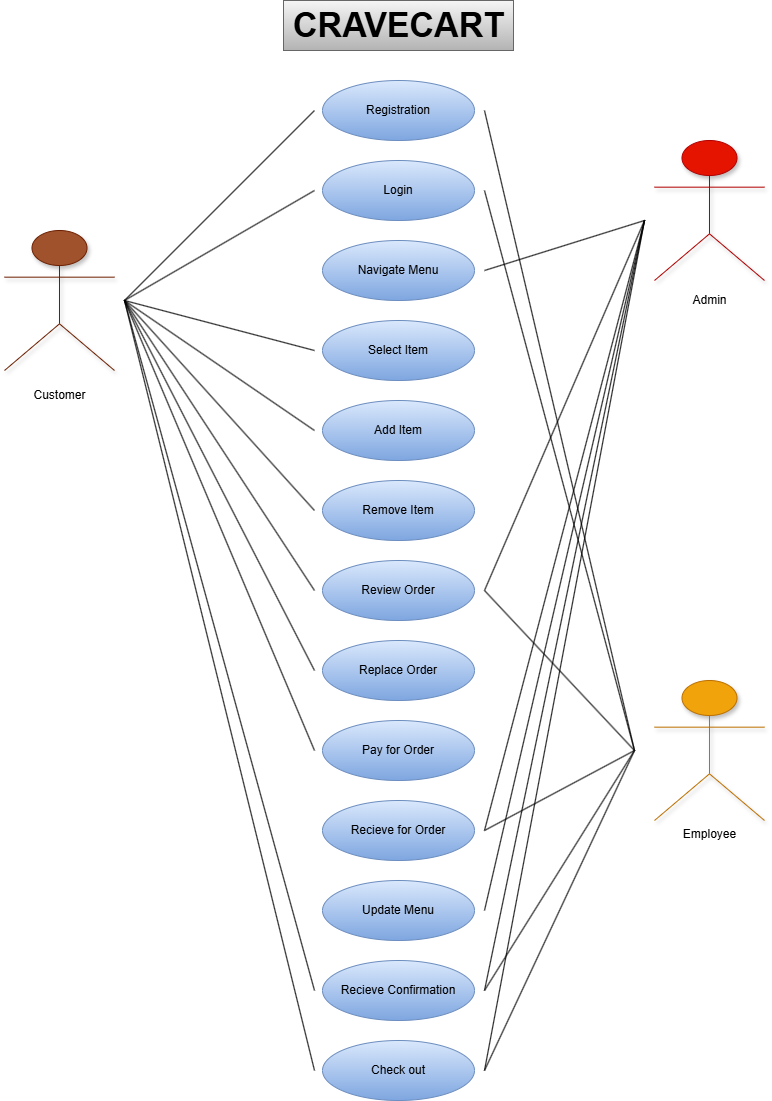

The diagram above was exported from draw.io. Its source (the exported page's mxGraphModel, read from the mxfile embedded in the PNG):
<mxGraphModel dx="1278" dy="926" grid="1" gridSize="10" guides="1" tooltips="1" connect="1" arrows="1" fold="1" page="1" pageScale="1" pageWidth="850" pageHeight="1100" math="0" shadow="0">
  <root>
    <mxCell id="0" />
    <mxCell id="1" parent="0" />
    <mxCell id="12" value="Registration" style="ellipse;whiteSpace=wrap;html=1;fillColor=#dae8fc;strokeColor=#6c8ebf;gradientColor=#7ea6e0;" parent="1" vertex="1">
      <mxGeometry x="358" y="100" width="152" height="60" as="geometry" />
    </mxCell>
    <mxCell id="27" value="Employee" style="shape=umlActor;verticalLabelPosition=bottom;verticalAlign=top;html=1;shadow=1;fillColor=#f0a30a;fontColor=#000000;strokeColor=#BD7000;" parent="1" vertex="1">
      <mxGeometry x="690" y="700" width="110" height="140" as="geometry" />
    </mxCell>
    <mxCell id="28" value="Login" style="ellipse;whiteSpace=wrap;html=1;fillColor=#dae8fc;strokeColor=#6c8ebf;gradientColor=#7ea6e0;" parent="1" vertex="1">
      <mxGeometry x="358" y="180" width="152" height="60" as="geometry" />
    </mxCell>
    <mxCell id="29" value="Navigate Menu" style="ellipse;whiteSpace=wrap;html=1;fillColor=#dae8fc;strokeColor=#6c8ebf;gradientColor=#7ea6e0;" parent="1" vertex="1">
      <mxGeometry x="358" y="260" width="152" height="60" as="geometry" />
    </mxCell>
    <mxCell id="30" value="Select Item" style="ellipse;whiteSpace=wrap;html=1;fillColor=#dae8fc;strokeColor=#6c8ebf;gradientColor=#7ea6e0;" parent="1" vertex="1">
      <mxGeometry x="358" y="340" width="152" height="60" as="geometry" />
    </mxCell>
    <mxCell id="31" value="Add Item" style="ellipse;whiteSpace=wrap;html=1;fillColor=#dae8fc;strokeColor=#6c8ebf;gradientColor=#7ea6e0;" parent="1" vertex="1">
      <mxGeometry x="358" y="420" width="152" height="60" as="geometry" />
    </mxCell>
    <mxCell id="32" value="Remove Item" style="ellipse;whiteSpace=wrap;html=1;fillColor=#dae8fc;strokeColor=#6c8ebf;gradientColor=#7ea6e0;" parent="1" vertex="1">
      <mxGeometry x="358" y="500" width="152" height="60" as="geometry" />
    </mxCell>
    <mxCell id="33" value="Review Order" style="ellipse;whiteSpace=wrap;html=1;fillColor=#dae8fc;strokeColor=#6c8ebf;gradientColor=#7ea6e0;" parent="1" vertex="1">
      <mxGeometry x="358" y="580" width="152" height="60" as="geometry" />
    </mxCell>
    <mxCell id="34" value="Replace Order" style="ellipse;whiteSpace=wrap;html=1;fillColor=#dae8fc;strokeColor=#6c8ebf;gradientColor=#7ea6e0;" parent="1" vertex="1">
      <mxGeometry x="358" y="660" width="152" height="60" as="geometry" />
    </mxCell>
    <mxCell id="35" value="Pay for Order" style="ellipse;whiteSpace=wrap;html=1;fillColor=#dae8fc;strokeColor=#6c8ebf;gradientColor=#7ea6e0;" parent="1" vertex="1">
      <mxGeometry x="358" y="740" width="152" height="60" as="geometry" />
    </mxCell>
    <mxCell id="36" value="&lt;span style=&quot;color: rgb(0, 0, 0);&quot;&gt;Recieve for Order&lt;/span&gt;" style="ellipse;whiteSpace=wrap;html=1;fillColor=#dae8fc;strokeColor=#6c8ebf;gradientColor=#7ea6e0;" parent="1" vertex="1">
      <mxGeometry x="358" y="820" width="152" height="60" as="geometry" />
    </mxCell>
    <mxCell id="37" value="Update Menu" style="ellipse;whiteSpace=wrap;html=1;fillColor=#dae8fc;strokeColor=#6c8ebf;gradientColor=#7ea6e0;" parent="1" vertex="1">
      <mxGeometry x="358" y="900" width="152" height="60" as="geometry" />
    </mxCell>
    <mxCell id="38" value="Check out" style="ellipse;whiteSpace=wrap;html=1;fillColor=#dae8fc;strokeColor=#6c8ebf;gradientColor=#7ea6e0;" parent="1" vertex="1">
      <mxGeometry x="358" y="1060" width="152" height="60" as="geometry" />
    </mxCell>
    <mxCell id="39" value="Recieve Confirmation" style="ellipse;whiteSpace=wrap;html=1;fillColor=#dae8fc;strokeColor=#6c8ebf;gradientColor=#7ea6e0;" parent="1" vertex="1">
      <mxGeometry x="358" y="980" width="152" height="60" as="geometry" />
    </mxCell>
    <mxCell id="40" value="analisa" style="shape=umlActor;verticalLabelPosition=bottom;verticalAlign=top;html=1;shadow=1;fillColor=#a0522d;strokeColor=#6D1F00;fontColor=#ffffff;" parent="1" vertex="1">
      <mxGeometry x="40" y="250" width="110" height="140" as="geometry" />
    </mxCell>
    <mxCell id="41" value="analisa" style="shape=umlActor;verticalLabelPosition=bottom;verticalAlign=top;html=1;shadow=1;fillColor=#e51400;fontColor=#ffffff;strokeColor=#B20000;" parent="1" vertex="1">
      <mxGeometry x="690" y="160" width="110" height="140" as="geometry" />
    </mxCell>
    <mxCell id="42" value="" style="endArrow=none;html=1;" parent="1" edge="1">
      <mxGeometry width="50" height="50" relative="1" as="geometry">
        <mxPoint x="160" y="320" as="sourcePoint" />
        <mxPoint x="350" y="130" as="targetPoint" />
        <Array as="points" />
      </mxGeometry>
    </mxCell>
    <mxCell id="43" value="" style="endArrow=none;html=1;" parent="1" edge="1">
      <mxGeometry width="50" height="50" relative="1" as="geometry">
        <mxPoint x="160" y="320" as="sourcePoint" />
        <mxPoint x="350" y="210" as="targetPoint" />
        <Array as="points" />
      </mxGeometry>
    </mxCell>
    <mxCell id="45" value="" style="endArrow=none;html=1;" parent="1" edge="1">
      <mxGeometry width="50" height="50" relative="1" as="geometry">
        <mxPoint x="160" y="320" as="sourcePoint" />
        <mxPoint x="350" y="370" as="targetPoint" />
        <Array as="points" />
      </mxGeometry>
    </mxCell>
    <mxCell id="46" value="" style="endArrow=none;html=1;" parent="1" edge="1">
      <mxGeometry width="50" height="50" relative="1" as="geometry">
        <mxPoint x="160" y="320" as="sourcePoint" />
        <mxPoint x="350" y="450" as="targetPoint" />
        <Array as="points" />
      </mxGeometry>
    </mxCell>
    <mxCell id="47" value="" style="endArrow=none;html=1;" parent="1" edge="1">
      <mxGeometry width="50" height="50" relative="1" as="geometry">
        <mxPoint x="160" y="320" as="sourcePoint" />
        <mxPoint x="350" y="530" as="targetPoint" />
        <Array as="points" />
      </mxGeometry>
    </mxCell>
    <mxCell id="49" value="" style="endArrow=none;html=1;" parent="1" edge="1">
      <mxGeometry width="50" height="50" relative="1" as="geometry">
        <mxPoint x="160" y="320" as="sourcePoint" />
        <mxPoint x="350" y="610" as="targetPoint" />
        <Array as="points" />
      </mxGeometry>
    </mxCell>
    <mxCell id="50" value="" style="endArrow=none;html=1;" parent="1" edge="1">
      <mxGeometry width="50" height="50" relative="1" as="geometry">
        <mxPoint x="160" y="320" as="sourcePoint" />
        <mxPoint x="350" y="690" as="targetPoint" />
        <Array as="points" />
      </mxGeometry>
    </mxCell>
    <mxCell id="52" value="" style="endArrow=none;html=1;" parent="1" edge="1">
      <mxGeometry width="50" height="50" relative="1" as="geometry">
        <mxPoint x="160" y="320" as="sourcePoint" />
        <mxPoint x="350" y="770" as="targetPoint" />
        <Array as="points" />
      </mxGeometry>
    </mxCell>
    <mxCell id="54" value="" style="endArrow=none;html=1;" parent="1" edge="1">
      <mxGeometry width="50" height="50" relative="1" as="geometry">
        <mxPoint x="160" y="320" as="sourcePoint" />
        <mxPoint x="350" y="1010" as="targetPoint" />
        <Array as="points" />
      </mxGeometry>
    </mxCell>
    <mxCell id="55" value="" style="endArrow=none;html=1;" parent="1" edge="1">
      <mxGeometry width="50" height="50" relative="1" as="geometry">
        <mxPoint x="160" y="320" as="sourcePoint" />
        <mxPoint x="350" y="1090" as="targetPoint" />
        <Array as="points" />
      </mxGeometry>
    </mxCell>
    <mxCell id="56" value="" style="endArrow=none;html=1;fillColor=#008a00;strokeColor=#000000;" parent="1" edge="1">
      <mxGeometry width="50" height="50" relative="1" as="geometry">
        <mxPoint x="520" y="130" as="sourcePoint" />
        <mxPoint x="670" y="770" as="targetPoint" />
        <Array as="points" />
      </mxGeometry>
    </mxCell>
    <mxCell id="57" value="" style="endArrow=none;html=1;" parent="1" edge="1">
      <mxGeometry width="50" height="50" relative="1" as="geometry">
        <mxPoint x="520" y="210" as="sourcePoint" />
        <mxPoint x="670" y="770" as="targetPoint" />
        <Array as="points" />
      </mxGeometry>
    </mxCell>
    <mxCell id="58" value="" style="endArrow=none;html=1;" parent="1" edge="1">
      <mxGeometry width="50" height="50" relative="1" as="geometry">
        <mxPoint x="520" y="290" as="sourcePoint" />
        <mxPoint x="680" y="240" as="targetPoint" />
        <Array as="points" />
      </mxGeometry>
    </mxCell>
    <mxCell id="59" value="" style="endArrow=none;html=1;" parent="1" edge="1">
      <mxGeometry width="50" height="50" relative="1" as="geometry">
        <mxPoint x="520" y="610" as="sourcePoint" />
        <mxPoint x="680" y="240" as="targetPoint" />
        <Array as="points" />
      </mxGeometry>
    </mxCell>
    <mxCell id="60" value="" style="endArrow=none;html=1;" parent="1" edge="1">
      <mxGeometry width="50" height="50" relative="1" as="geometry">
        <mxPoint x="520" y="610" as="sourcePoint" />
        <mxPoint x="670" y="770" as="targetPoint" />
        <Array as="points" />
      </mxGeometry>
    </mxCell>
    <mxCell id="61" value="" style="endArrow=none;html=1;" parent="1" edge="1">
      <mxGeometry width="50" height="50" relative="1" as="geometry">
        <mxPoint x="520" y="850" as="sourcePoint" />
        <mxPoint x="670" y="770" as="targetPoint" />
        <Array as="points" />
      </mxGeometry>
    </mxCell>
    <mxCell id="62" value="" style="endArrow=none;html=1;" parent="1" edge="1">
      <mxGeometry width="50" height="50" relative="1" as="geometry">
        <mxPoint x="520" y="850" as="sourcePoint" />
        <mxPoint x="680" y="240" as="targetPoint" />
        <Array as="points" />
      </mxGeometry>
    </mxCell>
    <mxCell id="63" value="" style="endArrow=none;html=1;" parent="1" edge="1">
      <mxGeometry width="50" height="50" relative="1" as="geometry">
        <mxPoint x="520" y="930" as="sourcePoint" />
        <mxPoint x="680" y="240" as="targetPoint" />
        <Array as="points" />
      </mxGeometry>
    </mxCell>
    <mxCell id="64" value="" style="endArrow=none;html=1;" parent="1" edge="1">
      <mxGeometry width="50" height="50" relative="1" as="geometry">
        <mxPoint x="520" y="1010" as="sourcePoint" />
        <mxPoint x="680" y="240" as="targetPoint" />
        <Array as="points" />
      </mxGeometry>
    </mxCell>
    <mxCell id="65" value="" style="endArrow=none;html=1;" parent="1" edge="1">
      <mxGeometry width="50" height="50" relative="1" as="geometry">
        <mxPoint x="520" y="1010" as="sourcePoint" />
        <mxPoint x="670" y="770" as="targetPoint" />
        <Array as="points" />
      </mxGeometry>
    </mxCell>
    <mxCell id="66" value="" style="endArrow=none;html=1;" parent="1" edge="1">
      <mxGeometry width="50" height="50" relative="1" as="geometry">
        <mxPoint x="520" y="1090" as="sourcePoint" />
        <mxPoint x="680" y="240" as="targetPoint" />
        <Array as="points" />
      </mxGeometry>
    </mxCell>
    <mxCell id="67" value="" style="endArrow=none;html=1;" parent="1" edge="1">
      <mxGeometry width="50" height="50" relative="1" as="geometry">
        <mxPoint x="520" y="1090" as="sourcePoint" />
        <mxPoint x="670" y="770" as="targetPoint" />
        <Array as="points" />
      </mxGeometry>
    </mxCell>
    <mxCell id="73" value="&lt;b&gt;&lt;font style=&quot;font-size: 34px;&quot;&gt;CRAVECART&lt;/font&gt;&lt;/b&gt;" style="text;html=1;align=center;verticalAlign=middle;resizable=0;points=[];autosize=1;fillColor=#f5f5f5;strokeColor=#666666;gradientColor=#b3b3b3;" parent="1" vertex="1">
      <mxGeometry x="319" y="20" width="230" height="50" as="geometry" />
    </mxCell>
    <mxCell id="74" value="Customer" style="text;html=1;align=center;verticalAlign=middle;resizable=0;points=[];autosize=1;strokeColor=none;fillColor=none;" parent="1" vertex="1">
      <mxGeometry x="55" y="400" width="80" height="30" as="geometry" />
    </mxCell>
    <mxCell id="75" value="Admin" style="text;html=1;align=center;verticalAlign=middle;resizable=0;points=[];autosize=1;strokeColor=none;fillColor=none;" parent="1" vertex="1">
      <mxGeometry x="715" y="305" width="60" height="30" as="geometry" />
    </mxCell>
  </root>
</mxGraphModel>